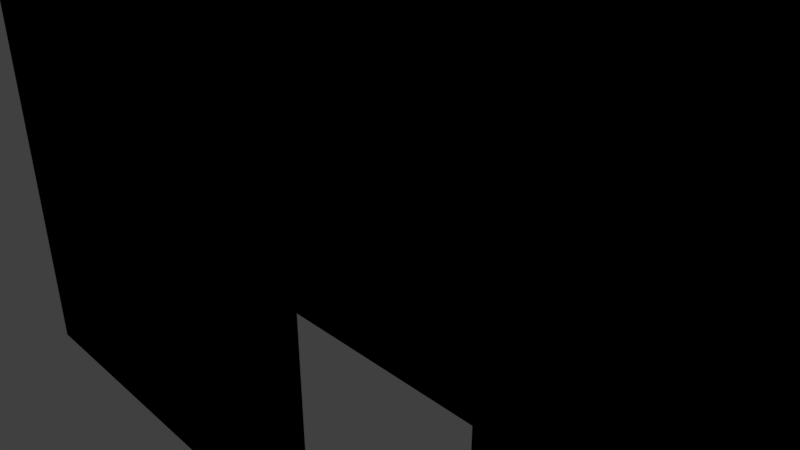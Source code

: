 # Source: WallDoor.blend  (saved by Blender 2.78.0; exported with 4.5.12 LTS)
import bpy
from mathutils import Matrix  # noqa: F401  (used for matrix-valued properties, if any)

bpy.ops.wm.read_factory_settings(use_empty=True)
scene = bpy.context.scene
scene.name = 'Scene'

# ---- collections
col_collection_1 = bpy.data.collections.new('Collection 1'); scene.collection.children.link(col_collection_1)

# ---- images (referenced by path relative to the original .blend; pixels are not part of the script)
import os
ASSET_DIR = os.environ.get("B2B_ASSET_DIR", "")  # directory of the original .blend (textures are referenced by path, not embedded)
HERE = os.path.dirname(os.path.abspath(__file__))  # packed textures are extracted next to this script under _unpacked/

def load_image(name, relpath, width, height, colorspace="sRGB"):
    """Load a texture the original file referenced (path relative to the .blend, or extracted next to this script)."""
    p = next((c for c in (os.path.join(HERE, relpath), os.path.join(ASSET_DIR, relpath)) if relpath and os.path.exists(c)), "")
    if p:
        img = bpy.data.images.load(p, check_existing=True)
        img.name = name
    else:  # same state as the original file: an image datablock whose file is absent (Cycles renders it pink)
        img = bpy.data.images.new(name, width, height)
        img.source = "FILE"
        img.filepath = "//" + (relpath or name)
    img.colorspace_settings.name = colorspace
    return img
img_brick_wall_2_jpg = load_image('brick_wall_2.jpg', 'brick_wall_2.jpg', 1024, 1024, 'sRGB')
img_wood_beam_2_jpg = load_image('wood_beam_2.jpg', 'wood_beam_2.jpg', 1024, 1024, 'sRGB')

# ---- materials (node trees are filled in below, after node groups)
mat_material_001 = bpy.data.materials.new('Material.001')
mat_material_001.alpha_threshold = 0.0
mat_material_001.use_transparent_shadow = False
mat_material_001.roughness = 0.5
mat_border = bpy.data.materials.new('Border')
mat_border.alpha_threshold = 0.0
mat_border.use_transparent_shadow = False
mat_border.roughness = 0.5

# ---- material node trees
mat_material_001.use_nodes = True; mat_material_001.node_tree.nodes.clear()
_N = mat_material_001.node_tree.nodes; _L = mat_material_001.node_tree.links
n0 = _N.new('NodeUndefined'); n0.name = 'Output'; n0.location = (300, 300)
n0.inputs[1].default_value = 1.0
n1 = _N.new('ShaderNodeTexImage'); n1.name = 'Image Texture'; n1.location = (-39, 309)
n1.width = 140
n1.image = img_brick_wall_2_jpg
_L.new(n1.outputs[0], n0.inputs[0])
mat_border.use_nodes = True; mat_border.node_tree.nodes.clear()
_N = mat_border.node_tree.nodes; _L = mat_border.node_tree.links
n0 = _N.new('NodeUndefined'); n0.name = 'Output'; n0.location = (147, 292)
n0.inputs[1].default_value = 1.0
n1 = _N.new('ShaderNodeTexImage'); n1.name = 'Image Texture'; n1.location = (-60, 306)
n1.width = 140
n1.image = img_wood_beam_2_jpg
_L.new(n1.outputs[0], n0.inputs[0])

# ---- world
world_world = bpy.data.worlds.new('World'); scene.world = world_world
world_world.color = (0.05088, 0.05088, 0.05088)
world_world.use_sun_shadow = False
world_world.sun_shadow_jitter_overblur = 0.0
world_world.cycles.sampling_method = 'MANUAL'

# ---- cameras
cam_camera = bpy.data.cameras.new('Camera')
cam_camera.clip_end = 100.0
cam_camera.lens = 35.0
cam_camera.sensor_width = 32.0
cam_camera.sensor_height = 18.0
cam_camera.ortho_scale = 7.314
cam_camera.dof.focus_distance = 0.0
cam_camera.dof.aperture_fstop = 128.0

# ---- lights
light_lamp = bpy.data.lights.new('Lamp', 'POINT')
light_lamp.transmission_factor = 0.0
light_lamp.cutoff_distance = 30.0
light_lamp.energy = 100.0
light_lamp.shadow_buffer_clip_start = 1.001
light_lamp.shadow_soft_size = 0.1
light_lamp.shadow_maximum_resolution = 0.006
light_lamp.use_absolute_resolution = True

# ---- meshes
me_cube = bpy.data.meshes.new('Cube')
me_cube.from_pydata([(1.0, 1.0, -1.0), (1.0, -1.0, -1.0), (-1.0, -1.0, -1.0), (-1.0, 1.0, -1.0), (1.0, 1.0, 1.0), (1.0, -1.0, 1.0), (-1.0, -1.0, 1.0), (-1.0, 1.0, 1.0), (1.0, 1.0, -0.6), (1.0, 1.0, -0.2), (1.0, 1.0, 0.2), (1.0, 1.0, 0.6), (1.0, -1.0, -0.6), (1.0, -1.0, -0.2), (1.0, -1.0, 0.2), (1.0, -1.0, 0.6), (-1.0, -1.0, -0.6), (-1.0, -1.0, -0.2), (-1.0, -1.0, 0.2), (-1.0, -1.0, 0.6), (-1.0, 1.0, -0.6), (-1.0, 1.0, -0.2), (-1.0, 1.0, 0.2), (-1.0, 1.0, 0.6), (0.6, 1.0, 1.0), (0.2, 1.0, 1.0), (-0.2, 1.0, 1.0), (-0.6, 1.0, 1.0), (0.6, -1.0, 1.0), (0.2, -1.0, 1.0), (-0.2, -1.0, 1.0), (-0.6, -1.0, 1.0), (0.6, 1.0, 0.6), (0.2, 1.0, 0.6), (-0.2, 1.0, 0.6), (-0.6, 1.0, 0.6), (0.2, 1.0, 0.1677), (-0.2, 1.0, 0.1677), (0.5677, 1.0, -0.2), (-0.5677, 1.0, -0.2), (0.5677, 1.0, -0.6), (-0.2, 1.0, -0.6), (-0.5677, 1.0, -0.6), (0.5677, -1.0, -0.6), (-0.2, -1.0, -0.6), (-0.5677, -1.0, -0.6), (0.5677, -1.0, -0.2), (-0.5677, -1.0, -0.2), (0.2, -1.0, 0.1677), (-0.2, -1.0, 0.1677), (0.6, -1.0, 0.6), (0.2, -1.0, 0.6), (-0.2, -1.0, 0.6), (-0.6, -1.0, 0.6), (0.2323, 1.0, -0.9677), (-0.2323, 1.0, -0.9677), (0.2323, -1.0, -0.9677), (-0.2323, -1.0, -0.9677), (0.2, 1.0, -0.2), (-0.2323, 1.0, -0.1677), (0.2, 1.0, -0.6), (0.2, -1.0, -0.2), (-0.2323, -1.0, -0.1677), (0.2, -1.0, -0.6), (0.6, 1.0, -1.0), (0.2, 1.0, -1.0), (-0.2, 1.0, -1.0), (-0.6, 1.0, -1.0), (0.6, -1.0, -1.0), (0.2, -1.0, -1.0), (-0.2, -1.0, -1.0), (-0.6, -1.0, -1.0), (0.6, 1.0, 0.2), (0.2, 1.0, 0.2), (-0.2, 1.0, 0.2), (-0.6, 1.0, 0.2), (0.2323, 1.0, -0.1677), (-0.2, 1.0, -0.2), (0.6, 1.0, -0.2), (-0.6, 1.0, -0.2), (0.6, 1.0, -0.6), (0.2323, 1.0, -0.6), (-0.2323, 1.0, -0.6), (-0.6, 1.0, -0.6), (0.2323, -1.0, -0.1677), (-0.2, -1.0, -0.2), (0.6, -1.0, 0.2), (0.2, -1.0, 0.2), (-0.2, -1.0, 0.2), (-0.6, -1.0, 0.2), (0.6, -1.0, -0.6), (0.2323, -1.0, -0.6), (-0.2323, -1.0, -0.6), (-0.6, -1.0, -0.6), (0.6, -1.0, -0.2), (-0.6, -1.0, -0.2), (-0.2326, -1.0, -1.0), (0.2321, -1.0, -1.0), (0.2321, 1.0, -1.0), (-0.2327, 1.0, -1.0), (0.2321, 1.0, -1.0), (0.2, 1.0, -1.0), (0.2, 1.0, -0.2), (-0.2, 1.0, -0.2), (0.2, 1.0, -0.6), (-0.2, 1.0, -0.6), (-0.2, 1.0, -1.0), (0.2323, 1.0, -0.1677), (-0.2323, 1.0, -0.1677), (0.2323, 1.0, -0.6), (-0.2323, 1.0, -0.6), (0.2323, 1.0, -0.9677), (-0.2323, 1.0, -0.9677), (-0.2327, 1.0, -1.0), (0.2321, 1.898, -1.0), (0.2, 1.898, -1.0), (0.2, 1.898, -0.2), (-0.2, 1.898, -0.2), (0.2, 1.898, -0.6), (-0.2, 1.898, -0.6), (-0.2, 1.898, -1.0), (0.2323, 1.898, -0.1677), (-0.2323, 1.898, -0.1677), (0.2323, 1.898, -0.6), (-0.2323, 1.898, -0.6), (0.2323, 1.898, -0.9677), (-0.2323, 1.898, -0.9677), (-0.2327, 1.898, -1.0), (0.2321, -1.862, -1.0), (0.2, -1.862, -1.0), (0.2, -1.862, -0.2), (-0.2, -1.862, -0.2), (0.2, -1.862, -0.6), (-0.2, -1.862, -0.6), (-0.2, -1.862, -1.0), (0.2323, -1.862, -0.1677), (-0.2323, -1.862, -0.1677), (0.2323, -1.862, -0.6), (0.2323, -1.862, -0.9677), (-0.2323, -1.862, -0.6), (-0.2323, -1.862, -0.9677), (-0.2326, -1.862, -1.0)], [], [(67, 71, 2, 3), (27, 7, 6, 31), (11, 4, 5, 15), (53, 31, 6, 19), (19, 6, 7, 23), (83, 67, 3, 20), (27, 35, 23, 7), (35, 75, 22, 23), (75, 79, 21, 22), (79, 83, 20, 21), (4, 11, 32, 24), (24, 32, 33, 25), (25, 33, 34, 26), (26, 34, 35, 27), (11, 10, 72, 32), (32, 72, 73, 33), (33, 73, 74, 34), (34, 74, 75, 35), (10, 9, 78, 72), (37, 59, 39, 79, 75, 74), (9, 8, 80, 78), (38, 76, 36, 73, 72, 78), (82, 55, 99, 67, 83, 42), (8, 0, 64, 80), (2, 16, 20, 3), (16, 17, 21, 20), (17, 18, 22, 21), (18, 19, 23, 22), (71, 93, 16, 2), (93, 95, 17, 16), (95, 89, 18, 17), (89, 53, 19, 18), (1, 12, 90, 68), (12, 13, 94, 90), (43, 91, 56, 97, 68, 90), (62, 49, 88, 89, 95, 47), (13, 14, 86, 94), (48, 84, 46, 94, 86, 87), (14, 15, 50, 86), (86, 50, 51, 87), (87, 51, 52, 88), (88, 52, 53, 89), (15, 5, 28, 50), (50, 28, 29, 51), (51, 29, 30, 52), (52, 30, 31, 53), (0, 8, 12, 1), (8, 9, 13, 12), (9, 10, 14, 13), (10, 11, 15, 14), (4, 24, 28, 5), (24, 25, 29, 28), (25, 26, 30, 29), (26, 27, 31, 30), (0, 1, 68, 64), (64, 68, 97, 69, 65, 98), (66, 70, 96, 71, 67, 99), (41, 44, 70, 66), (77, 85, 44, 41), (58, 61, 85, 77), (60, 63, 61, 58), (65, 69, 63, 60), (41, 66, 106, 105), (96, 70, 134, 141), (54, 98, 100, 111), (36, 76, 59, 37, 74, 73), (59, 82, 42, 83, 79, 39), (65, 60, 104, 101), (98, 65, 101, 100), (40, 81, 76, 38, 78, 80), (54, 81, 40, 80, 64, 98), (57, 92, 45, 93, 71, 96), (92, 57, 140, 139), (55, 82, 110, 112), (92, 62, 47, 95, 93, 45), (44, 85, 131, 133), (56, 91, 137, 138), (46, 84, 91, 43, 90, 94), (84, 48, 87, 88, 49, 62), (61, 63, 132, 130), (107, 109, 123, 121), (108, 107, 121, 122), (105, 106, 120, 119), (101, 104, 118, 115), (103, 105, 119, 117), (66, 99, 113, 106), (99, 55, 112, 113), (59, 76, 107, 108), (60, 58, 102, 104), (76, 81, 109, 107), (77, 41, 105, 103), (82, 59, 108, 110), (81, 54, 111, 109), (58, 77, 103, 102), (126, 124, 119, 120, 127), (122, 121, 116, 117), (121, 123, 118, 116), (124, 122, 117, 119), (125, 114, 115, 118, 123), (100, 101, 115, 114), (111, 100, 114, 125), (110, 108, 122, 124), (102, 103, 117, 116), (106, 113, 127, 120), (109, 111, 125, 123), (104, 102, 116, 118), (113, 112, 126, 127), (112, 110, 124, 126), (138, 137, 132, 129, 128), (135, 136, 131, 130), (137, 135, 130, 132), (136, 139, 133, 131), (140, 141, 134, 133, 139), (91, 84, 135, 137), (57, 96, 141, 140), (62, 92, 139, 136), (63, 69, 129, 132), (70, 44, 133, 134), (97, 56, 138, 128), (85, 61, 130, 131), (69, 97, 128, 129), (84, 62, 136, 135)])
me_cube.polygons.foreach_set('material_index', [0, 0, 0, 0, 0, 0, 0, 0, 0, 0, 0, 0, 0, 0, 0, 0, 0, 0, 0, 0, 0, 0, 0, 0, 0, 0, 0, 0, 0, 0, 0, 0, 0, 0, 0, 0, 0, 0, 0, 0, 0, 0, 0, 0, 0, 0, 0, 0, 0, 0, 0, 0, 0, 0, 0, 0, 0, 1, 1, 1, 1, 1, 1, 1, 1, 0, 0, 1, 1, 0, 0, 0, 1, 1, 0, 1, 1, 0, 0, 1, 1, 1, 1, 1, 1, 1, 1, 1, 1, 1, 1, 1, 1, 1, 1, 1, 1, 1, 1, 1, 1, 1, 1, 1, 1, 1, 1, 1, 1, 1, 1, 1, 1, 1, 1, 1, 1, 1, 1, 1, 1, 1])
_uv = me_cube.uv_layers.new(name='UVMap')
_uv.uv.foreach_set('vector', [-3.794, -0.006195, -3.794, 0.1019, -3.387, 0.1019, -3.387, -0.006195, -0.947, -0.006195, -1.354, -0.006195, -1.354, 0.1019, -0.947, 0.1019, 1.087, -0.006195, 0.6798, -0.006195, 0.6798, 0.1019, 1.087, 0.1019, 0.3813, 1.247, 0.3813, 1.455, 0.09828, 1.455, 0.09828, 1.247, -1.76, 0.1019, -1.354, 0.1019, -1.354, -0.006195, -1.76, -0.006195, 1.23, 0.6224, 1.23, 0.4143, 1.513, 0.4143, 1.513, 0.6224, 1.23, 1.455, 1.23, 1.247, 1.513, 1.247, 1.513, 1.455, 1.23, 1.247, 1.23, 1.039, 1.513, 1.039, 1.513, 1.247, 1.23, 1.039, 1.23, 0.8305, 1.513, 0.8305, 1.513, 1.039, 1.23, 0.8305, 1.23, 0.6224, 1.513, 0.6224, 1.513, 0.8305, 0.09828, 1.455, 0.09828, 1.247, 0.3813, 1.247, 0.3813, 1.455, 0.3813, 1.455, 0.3813, 1.247, 0.6642, 1.247, 0.6642, 1.455, 0.6642, 1.455, 0.6642, 1.247, 0.9472, 1.247, 0.9472, 1.455, 0.9472, 1.455, 0.9472, 1.247, 1.23, 1.247, 1.23, 1.455, 0.09828, 1.247, 0.09828, 1.039, 0.3813, 1.039, 0.3813, 1.247, 0.3813, 1.247, 0.3813, 1.039, 0.6642, 1.039, 0.6642, 1.247, 0.6642, 1.247, 0.6642, 1.039, 0.9472, 1.039, 0.9472, 1.247, 0.9472, 1.247, 0.9472, 1.039, 1.23, 1.039, 1.23, 1.247, 0.09828, 1.039, 0.09828, 0.8305, 0.3813, 0.8305, 0.3813, 1.039, 0.9472, 1.022, 0.97, 0.8473, 1.207, 0.8305, 1.23, 0.8305, 1.23, 1.039, 0.9472, 1.039, 0.09828, 0.8305, 0.09828, 0.6224, 0.3813, 0.6224, 0.3813, 0.8305, 0.4041, 0.8305, 0.6414, 0.8473, 0.6642, 1.022, 0.6642, 1.039, 0.3813, 1.039, 0.3813, 0.8305, 0.97, 0.6224, 0.97, 0.4311, 0.9703, 0.4143, 1.23, 0.4143, 1.23, 0.6224, 1.207, 0.6224, 0.09828, 0.6224, 0.09828, 0.4143, 0.3813, 0.4143, 0.3813, 0.6224, -3.387, 0.1019, -2.981, 0.1019, -2.981, -0.006195, -3.387, -0.006195, -2.981, 0.1019, -2.574, 0.1019, -2.574, -0.006195, -2.981, -0.006195, -2.574, 0.1019, -2.167, 0.1019, -2.167, -0.006195, -2.574, -0.006195, -2.167, 0.1019, -1.76, 0.1019, -1.76, -0.006195, -2.167, -0.006195, 0.3813, 0.4143, 0.3813, 0.6224, 0.09828, 0.6224, 0.09828, 0.4143, 0.3813, 0.6224, 0.3813, 0.8305, 0.09828, 0.8305, 0.09828, 0.6224, 0.3813, 0.8305, 0.3813, 1.039, 0.09828, 1.039, 0.09828, 0.8305, 0.3813, 1.039, 0.3813, 1.247, 0.09828, 1.247, 0.09828, 1.039, 1.513, 0.4143, 1.513, 0.6224, 1.23, 0.6224, 1.23, 0.4143, 1.513, 0.6224, 1.513, 0.8305, 1.23, 0.8305, 1.23, 0.6224, 1.207, 0.6224, 0.97, 0.6224, 0.97, 0.4311, 0.9699, 0.4143, 1.23, 0.4143, 1.23, 0.6224, 0.6414, 0.8473, 0.6642, 1.022, 0.6642, 1.039, 0.3813, 1.039, 0.3813, 0.8305, 0.4041, 0.8305, 1.513, 0.8305, 1.513, 1.039, 1.23, 1.039, 1.23, 0.8305, 0.9472, 1.022, 0.97, 0.8473, 1.207, 0.8305, 1.23, 0.8305, 1.23, 1.039, 0.9472, 1.039, 1.513, 1.039, 1.513, 1.247, 1.23, 1.247, 1.23, 1.039, 1.23, 1.039, 1.23, 1.247, 0.9472, 1.247, 0.9472, 1.039, 0.9472, 1.039, 0.9472, 1.247, 0.6642, 1.247, 0.6642, 1.039, 0.6642, 1.039, 0.6642, 1.247, 0.3813, 1.247, 0.3813, 1.039, 1.513, 1.247, 1.513, 1.455, 1.23, 1.455, 1.23, 1.247, 1.23, 1.247, 1.23, 1.455, 0.9472, 1.455, 0.9472, 1.247, 0.9472, 1.247, 0.9472, 1.455, 0.6642, 1.455, 0.6642, 1.247, 0.6642, 1.247, 0.6642, 1.455, 0.3813, 1.455, 0.3813, 1.247, 2.713, -0.006196, 2.307, -0.006196, 2.307, 0.1019, 2.713, 0.1019, 2.307, -0.006196, 1.9, -0.006196, 1.9, 0.1019, 2.307, 0.1019, 1.9, -0.006196, 1.493, -0.006195, 1.493, 0.1019, 1.9, 0.1019, 1.493, -0.006195, 1.087, -0.006195, 1.087, 0.1019, 1.493, 0.1019, 0.6798, -0.006195, 0.2731, -0.006195, 0.2731, 0.1019, 0.6798, 0.1019, 0.2731, -0.006195, -0.1336, -0.006195, -0.1336, 0.1019, 0.2731, 0.1019, -0.1336, -0.006195, -0.5403, -0.006195, -0.5403, 0.1019, -0.1336, 0.1019, -0.5403, -0.006195, -0.947, -0.006195, -0.947, 0.1019, -0.5403, 0.1019, 2.713, -0.006196, 2.713, 0.1019, 3.12, 0.1019, 3.12, -0.006196, 3.12, -0.006196, 3.12, 0.1019, 3.494, 0.1019, 3.53, 0.1019, 3.53, -0.006193, 3.494, -0.006196, -4.203, -0.006197, -4.203, 0.1019, -4.167, 0.1019, -3.794, 0.1019, -3.794, -0.006195, -4.167, -0.006195, -4.836, -4.669, -4.836, -4.244, -7.678, -4.244, -7.678, -4.669, -1.994, -4.669, -1.994, -4.244, -4.836, -4.244, -4.836, -4.669, -2.381, -8.692, -2.381, -8.267, -7.212, -8.267, -7.212, -8.692, -5.068, -6.644, -5.068, -7.068, -2.226, -7.068, -2.226, -6.644, -7.91, -6.644, -7.91, -7.068, -5.068, -7.068, -5.068, -6.644, -0.7917, -0.6629, -0.7917, -0.6629, -0.7917, -0.6629, -0.7917, -0.6629, -0.7917, -0.6629, -0.7917, -0.6629, -0.7917, -0.6629, -0.7917, -0.6629, -0.7917, -0.6629, -0.7917, -0.6629, -0.7917, -0.6629, -0.7917, -0.6629, 0.6642, 1.022, 0.6414, 0.8473, 0.97, 0.8473, 0.9472, 1.022, 0.9472, 1.039, 0.6642, 1.039, 0.97, 0.8473, 0.97, 0.6224, 1.207, 0.6224, 1.23, 0.6224, 1.23, 0.8305, 1.207, 0.8305, -0.7917, -0.6629, -0.7917, -0.6629, -0.7917, -0.6629, -0.7917, -0.6629, -0.7917, -0.6629, -0.7917, -0.6629, -0.7917, -0.6629, -0.7917, -0.6629, 0.4041, 0.6224, 0.6414, 0.6224, 0.6414, 0.8473, 0.4041, 0.8305, 0.3813, 0.8305, 0.3813, 0.6224, 0.6414, 0.4311, 0.6414, 0.6224, 0.4041, 0.6224, 0.3813, 0.6224, 0.3813, 0.4143, 0.6415, 0.4143, 0.6414, 0.4311, 0.6414, 0.6224, 0.4041, 0.6224, 0.3813, 0.6224, 0.3813, 0.4143, 0.6411, 0.4143, -4.313, -1.284, -6.452, -1.284, -6.452, -1.434, -4.313, -1.434, -0.7917, -0.6629, -0.7917, -0.6629, -0.7917, -0.6629, -0.7917, -0.6629, 0.6414, 0.6224, 0.6414, 0.8473, 0.4041, 0.8305, 0.3813, 0.8305, 0.3813, 0.6224, 0.4041, 0.6224, -4.836, -4.244, -1.994, -4.244, -1.994, -4.061, -4.836, -4.061, -6.997, -5.843, -4.859, -5.843, -4.859, -5.693, -6.997, -5.693, 1.207, 0.8305, 0.97, 0.8473, 0.97, 0.6224, 1.207, 0.6224, 1.23, 0.6224, 1.23, 0.8305, 0.97, 0.8473, 0.9472, 1.022, 0.9472, 1.039, 0.6642, 1.039, 0.6642, 1.022, 0.6414, 0.8473, -2.226, -7.068, -5.068, -7.068, -5.068, -7.251, -2.226, -7.251, -2.345, -6.19, -4.859, -6.19, -4.859, -6.346, -2.345, -6.346, -3.456, -2.679, 2.098, -2.679, 2.098, -2.491, -3.456, -2.491, -4.836, -4.669, -7.678, -4.669, -7.678, -4.859, -4.836, -4.859, -7.91, -6.644, -5.068, -6.644, -5.068, -6.453, -7.91, -6.453, -1.994, -4.669, -4.836, -4.669, -4.836, -4.859, -1.994, -4.859, -0.7917, -0.6629, -0.7917, -0.6629, -0.7917, -0.6629, -0.7917, -0.6629, -0.7917, -0.6629, -0.7917, -0.6629, -0.7917, -0.6629, -0.7917, -0.6629, -0.7917, -0.6629, -0.7917, -0.6629, -0.7917, -0.6629, -0.7917, -0.6629, -0.7917, -0.6629, -0.7917, -0.6629, -0.7917, -0.6629, -0.7917, -0.6629, -0.7917, -0.6629, -0.7917, -0.6629, -0.7917, -0.6629, -0.7917, -0.6629, -0.7917, -0.6629, -0.7917, -0.6629, -0.7917, -0.6629, -0.7917, -0.6629, -0.7917, -0.6629, -0.7917, -0.6629, -0.7917, -0.6629, -0.7917, -0.6629, -0.7917, -0.6629, -0.7917, -0.6629, -0.7917, -0.6629, -0.7917, -0.6629, -0.7917, -0.6629, -0.7917, -0.6629, -0.7917, -0.6629, -0.7917, -0.6629, 0.135, -8.245, 1.622, -8.245, 1.622, -8.023, 0.004544, -8.023, 0.004544, -8.248, 4.275, -5.978, -0.7039, -5.978, -0.3581, -6.181, 3.929, -6.181, 3.127, -5.046, 1.379, -5.046, 1.379, -5.267, 2.996, -5.267, 1.622, -8.245, 3.37, -8.245, 3.239, -8.023, 1.622, -8.023, -0.1081, -5.046, -0.2386, -5.047, -0.2386, -5.267, 1.379, -5.267, 1.379, -5.046, -0.7917, -0.6629, -0.7917, -0.6629, -0.7917, -0.6629, -0.7917, -0.6629, -6.997, -6.19, -7.185, -6.19, -7.185, -6.346, -6.997, -6.346, -4.313, -0.9365, -1.8, -0.9365, -1.8, -0.7806, -4.313, -0.7806, -2.381, -8.692, -7.212, -8.692, -7.212, -8.882, -2.381, -8.882, -0.7917, -0.6629, -0.7917, -0.6629, -0.7917, -0.6629, -0.7917, -0.6629, -4.859, -6.19, -6.997, -6.19, -6.997, -6.346, -4.859, -6.346, -5.068, -6.644, -2.226, -6.644, -2.226, -6.453, -5.068, -6.453, -6.64, -0.9365, -6.452, -0.9365, -6.452, -0.7806, -6.64, -0.7806, -6.452, -0.9365, -4.313, -0.9365, -4.313, -0.7806, -6.452, -0.7806, -0.1051, -4.538, 1.382, -4.538, 1.382, -4.316, -0.2355, -4.316, -0.2355, -4.536, 4.209, -6.95, -0.7703, -6.95, -0.4245, -7.153, 3.863, -7.153, 1.382, -4.538, 3.13, -4.538, 2.999, -4.316, 1.382, -4.316, 3.09, -3.707, 1.343, -3.707, 1.343, -3.929, 2.96, -3.929, -0.1445, -3.707, -0.2749, -3.705, -0.2749, -3.929, 1.343, -3.929, 1.343, -3.707, -4.859, -5.843, -2.345, -5.843, -2.345, -5.693, -4.859, -5.693, -6.452, -1.284, -6.64, -1.284, -6.64, -1.434, -6.452, -1.434, -1.8, -1.284, -4.313, -1.284, -4.313, -1.434, -1.8, -1.434, -5.068, -7.068, -7.91, -7.068, -7.91, -7.251, -5.068, -7.251, -7.678, -4.244, -4.836, -4.244, -4.836, -4.061, -7.678, -4.061, -7.185, -5.843, -6.997, -5.843, -6.997, -5.693, -7.185, -5.693, -7.212, -8.267, -2.381, -8.267, -2.381, -8.084, -7.212, -8.084, -0.7917, -0.6629, -0.7917, -0.6629, -0.7917, -0.6629, -0.7917, -0.6629, 2.098, -3.099, -3.456, -3.099, -3.456, -3.281, 2.098, -3.281])
me_cube.materials.append(mat_material_001)
me_cube.materials.append(mat_border)
me_cube.use_remesh_preserve_volume = False
me_cube.use_remesh_preserve_attributes = False
me_cube.use_mirror_vertex_groups = False
me_cube.update()

# ---- objects
ob_cube = bpy.data.objects.new('Cube', me_cube)
ob_lamp = bpy.data.objects.new('Lamp', light_lamp)
ob_camera = bpy.data.objects.new('Camera', cam_camera)

# ---- transforms, parenting, visibility, modifiers, constraints
ob_cube.location = (0.0, 0.0, 0.0)
ob_cube.scale = (10.92, 0.192, 6.427)
ob_cube.lock_rotations_4d = False
ob_cube.empty_display_type = 'ARROWS'
ob_cube.lineart.crease_threshold = 0.0
ob_lamp.location = (4.076, 1.005, 5.904)
ob_lamp.rotation_euler = (0.6503, 0.05522, 1.866)
ob_lamp.lock_rotations_4d = False
ob_lamp.empty_display_type = 'ARROWS'
ob_lamp.color = (0.0, 0.0, 0.0, 0.0)
ob_lamp.lineart.crease_threshold = 0.0
ob_camera.location = (7.481, -6.508, 5.344)
ob_camera.rotation_euler = (1.109, 0.0, 0.8149)
ob_camera.lock_rotations_4d = False
ob_camera.empty_display_type = 'ARROWS'
ob_camera.color = (0.0, 0.0, 0.0, 0.0)
ob_camera.display_type = 'WIRE'
ob_camera.lineart.crease_threshold = 0.0

# ---- collection membership
col_collection_1.objects.link(ob_cube)
col_collection_1.objects.link(ob_lamp)
col_collection_1.objects.link(ob_camera)

# ---- scene / render settings (as saved in the file)
scene.camera = ob_camera
scene.frame_start = 1; scene.frame_end = 250; scene.frame_set(0)
scene.render.engine = 'BLENDER_EEVEE_NEXT'
scene.render.resolution_percentage = 50
scene.render.dither_intensity = 0.0
scene.cycles.use_denoising = False
scene.cycles.samples = 128
scene.cycles.sampling_pattern = 'TABULATED_SOBOL'
scene.cycles.light_sampling_threshold = 0.0
scene.cycles.use_adaptive_sampling = False
scene.cycles.use_light_tree = False
scene.cycles.blur_glossy = 0.0
scene.cycles.sample_clamp_indirect = 0.0
scene.view_settings.view_transform = 'Standard'
bpy.context.view_layer.update()
